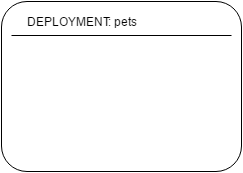

The diagram above was exported from draw.io. Its source (the exported page's mxGraphModel, read from the mxfile embedded in the PNG):
<mxGraphModel dx="872" dy="384" grid="1" gridSize="10" guides="1" tooltips="1" connect="1" arrows="1" fold="1" page="1" pageScale="1" pageWidth="826" pageHeight="1169" math="0" shadow="0">
  <root>
    <mxCell id="0" />
    <mxCell id="1" parent="0" />
    <mxCell id="2" value="" style="rounded=1;whiteSpace=wrap;html=1;" vertex="1" parent="1">
      <mxGeometry x="130" y="250" width="240" height="170" as="geometry" />
    </mxCell>
    <mxCell id="3" value="DEPLOYMENT: pets" style="text;html=1;strokeColor=none;fillColor=none;align=center;verticalAlign=middle;whiteSpace=wrap;" vertex="1" parent="1">
      <mxGeometry x="150" y="260" width="120" height="20" as="geometry" />
    </mxCell>
    <mxCell id="4" value="" style="line;html=1;strokeWidth=1;fillColor=none;align=left;verticalAlign=middle;spacingTop=-1;spacingLeft=3;spacingRight=3;rotatable=0;labelPosition=right;points=[];portConstraint=eastwest;" vertex="1" parent="1">
      <mxGeometry x="140" y="280" width="220" height="8" as="geometry" />
    </mxCell>
  </root>
</mxGraphModel>